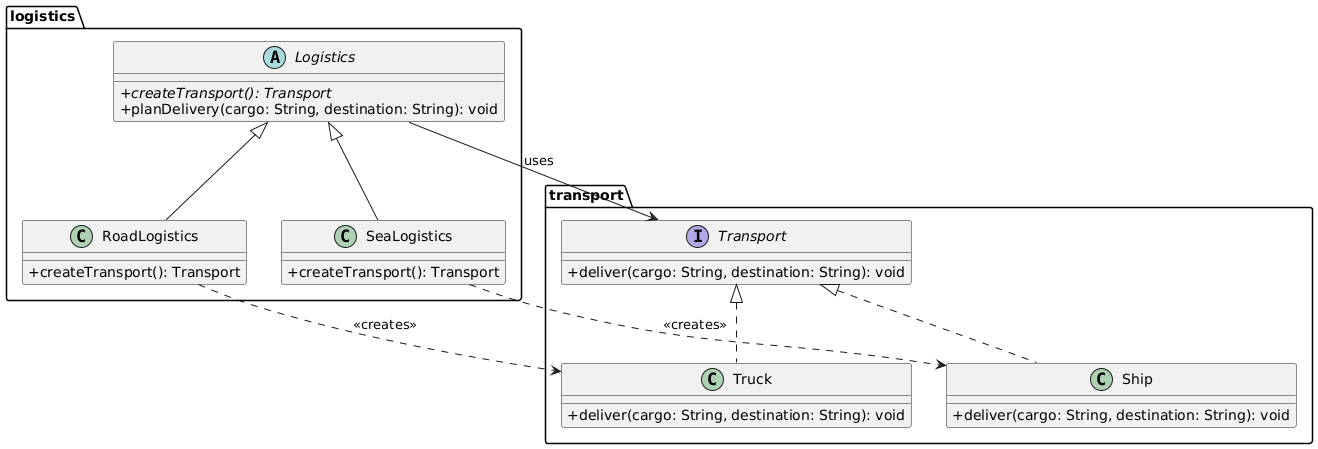

The diagram above was rendered by PlantUML. Its source (embedded in the PNG):
@startuml
skinparam classAttributeIconSize 0

package "transport" {
    interface Transport {
        +deliver(cargo: String, destination: String): void
    }
    class Truck implements Transport {
        +deliver(cargo: String, destination: String): void
    }
    class Ship implements Transport {
        +deliver(cargo: String, destination: String): void
    }
}

package "logistics" {
    abstract class Logistics {
        +{abstract} createTransport(): Transport
        +planDelivery(cargo: String, destination: String): void
    }
    class RoadLogistics extends Logistics {
        +createTransport(): Transport
    }
    class SeaLogistics extends Logistics {
        +createTransport(): Transport
    }
}

RoadLogistics ..> Truck : <<creates>>
SeaLogistics ..> Ship : <<creates>>
Logistics --> Transport : uses
@enduml